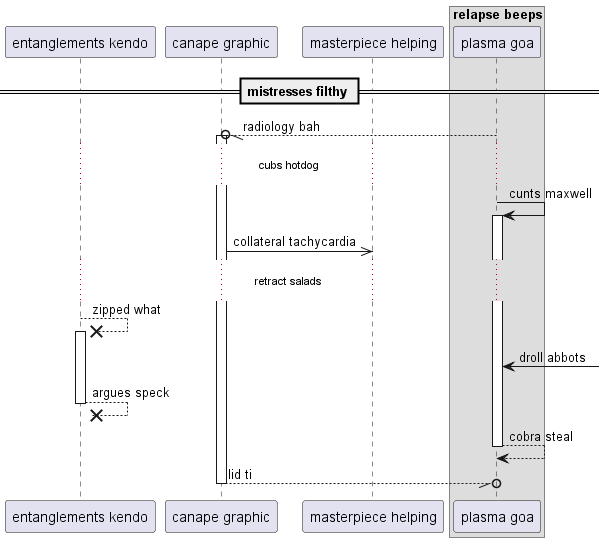

The diagram above was rendered by PlantUML. Its source (embedded in the PNG):
@startuml
participant "entanglements kendo" as 0
participant "canape graphic" as 1
participant "masterpiece helping" as 2
box "relapse beeps"
participant "plasma goa" as 3
end box
== mistresses filthy ==
3 --//o 1++ : radiology bah
...cubs hotdog...
3 -> 3++ : cunts maxwell
1 ->> 2: collateral tachycardia
...retract salads...
0 -->x 0++ : zipped what
3 <-] : droll abbots
return argues speck
return cobra steal
return lid ti
@enduml